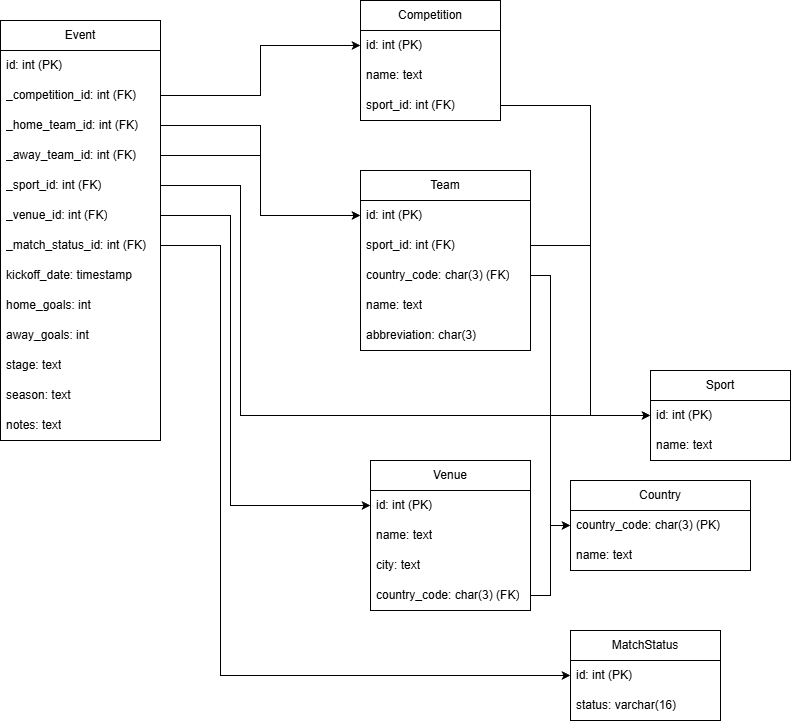

The diagram above was exported from draw.io. Its source (the exported page's mxGraphModel, read from the mxfile embedded in the PNG):
<mxGraphModel dx="486" dy="1501" grid="1" gridSize="10" guides="1" tooltips="1" connect="1" arrows="1" fold="1" page="1" pageScale="1" pageWidth="827" pageHeight="1169" math="0" shadow="0">
  <root>
    <mxCell id="0" />
    <mxCell id="1" parent="0" />
    <mxCell id="5p26XLFyXyDtw2JiT9K8-3" value="Event" style="swimlane;fontStyle=0;childLayout=stackLayout;horizontal=1;startSize=30;horizontalStack=0;resizeParent=1;resizeParentMax=0;resizeLast=0;collapsible=1;marginBottom=0;whiteSpace=wrap;html=1;" parent="1" vertex="1">
      <mxGeometry x="10" y="-1030" width="160" height="420" as="geometry" />
    </mxCell>
    <mxCell id="5p26XLFyXyDtw2JiT9K8-4" value="id: int (PK)" style="text;strokeColor=none;fillColor=none;align=left;verticalAlign=middle;spacingLeft=4;spacingRight=4;overflow=hidden;points=[[0,0.5],[1,0.5]];portConstraint=eastwest;rotatable=0;whiteSpace=wrap;html=1;" parent="5p26XLFyXyDtw2JiT9K8-3" vertex="1">
      <mxGeometry y="30" width="160" height="30" as="geometry" />
    </mxCell>
    <mxCell id="5p26XLFyXyDtw2JiT9K8-9" value="_competition_id: int (FK)" style="text;strokeColor=none;fillColor=none;align=left;verticalAlign=middle;spacingLeft=4;spacingRight=4;overflow=hidden;points=[[0,0.5],[1,0.5]];portConstraint=eastwest;rotatable=0;whiteSpace=wrap;html=1;" parent="5p26XLFyXyDtw2JiT9K8-3" vertex="1">
      <mxGeometry y="60" width="160" height="30" as="geometry" />
    </mxCell>
    <mxCell id="5p26XLFyXyDtw2JiT9K8-6" value="_home_team_id: int (FK)" style="text;strokeColor=none;fillColor=none;align=left;verticalAlign=middle;spacingLeft=4;spacingRight=4;overflow=hidden;points=[[0,0.5],[1,0.5]];portConstraint=eastwest;rotatable=0;whiteSpace=wrap;html=1;" parent="5p26XLFyXyDtw2JiT9K8-3" vertex="1">
      <mxGeometry y="90" width="160" height="30" as="geometry" />
    </mxCell>
    <mxCell id="5p26XLFyXyDtw2JiT9K8-8" value="_away_team_id: int (FK)" style="text;strokeColor=none;fillColor=none;align=left;verticalAlign=middle;spacingLeft=4;spacingRight=4;overflow=hidden;points=[[0,0.5],[1,0.5]];portConstraint=eastwest;rotatable=0;whiteSpace=wrap;html=1;" parent="5p26XLFyXyDtw2JiT9K8-3" vertex="1">
      <mxGeometry y="120" width="160" height="30" as="geometry" />
    </mxCell>
    <mxCell id="5p26XLFyXyDtw2JiT9K8-5" value="_sport_id: int (FK)" style="text;strokeColor=none;fillColor=none;align=left;verticalAlign=middle;spacingLeft=4;spacingRight=4;overflow=hidden;points=[[0,0.5],[1,0.5]];portConstraint=eastwest;rotatable=0;whiteSpace=wrap;html=1;" parent="5p26XLFyXyDtw2JiT9K8-3" vertex="1">
      <mxGeometry y="150" width="160" height="30" as="geometry" />
    </mxCell>
    <mxCell id="5p26XLFyXyDtw2JiT9K8-7" value="_venue_id: int (FK)" style="text;strokeColor=none;fillColor=none;align=left;verticalAlign=middle;spacingLeft=4;spacingRight=4;overflow=hidden;points=[[0,0.5],[1,0.5]];portConstraint=eastwest;rotatable=0;whiteSpace=wrap;html=1;" parent="5p26XLFyXyDtw2JiT9K8-3" vertex="1">
      <mxGeometry y="180" width="160" height="30" as="geometry" />
    </mxCell>
    <mxCell id="5p26XLFyXyDtw2JiT9K8-15" value="_match_status_id: int (FK)" style="text;strokeColor=none;fillColor=none;align=left;verticalAlign=middle;spacingLeft=4;spacingRight=4;overflow=hidden;points=[[0,0.5],[1,0.5]];portConstraint=eastwest;rotatable=0;whiteSpace=wrap;html=1;" parent="5p26XLFyXyDtw2JiT9K8-3" vertex="1">
      <mxGeometry y="210" width="160" height="30" as="geometry" />
    </mxCell>
    <mxCell id="5p26XLFyXyDtw2JiT9K8-11" value="kickoff_date: timestamp" style="text;strokeColor=none;fillColor=none;align=left;verticalAlign=middle;spacingLeft=4;spacingRight=4;overflow=hidden;points=[[0,0.5],[1,0.5]];portConstraint=eastwest;rotatable=0;whiteSpace=wrap;html=1;" parent="5p26XLFyXyDtw2JiT9K8-3" vertex="1">
      <mxGeometry y="240" width="160" height="30" as="geometry" />
    </mxCell>
    <mxCell id="5p26XLFyXyDtw2JiT9K8-12" value="home_goals: int" style="text;strokeColor=none;fillColor=none;align=left;verticalAlign=middle;spacingLeft=4;spacingRight=4;overflow=hidden;points=[[0,0.5],[1,0.5]];portConstraint=eastwest;rotatable=0;whiteSpace=wrap;html=1;" parent="5p26XLFyXyDtw2JiT9K8-3" vertex="1">
      <mxGeometry y="270" width="160" height="30" as="geometry" />
    </mxCell>
    <mxCell id="5p26XLFyXyDtw2JiT9K8-13" value="away_goals: int" style="text;strokeColor=none;fillColor=none;align=left;verticalAlign=middle;spacingLeft=4;spacingRight=4;overflow=hidden;points=[[0,0.5],[1,0.5]];portConstraint=eastwest;rotatable=0;whiteSpace=wrap;html=1;" parent="5p26XLFyXyDtw2JiT9K8-3" vertex="1">
      <mxGeometry y="300" width="160" height="30" as="geometry" />
    </mxCell>
    <mxCell id="5p26XLFyXyDtw2JiT9K8-14" value="stage: text" style="text;strokeColor=none;fillColor=none;align=left;verticalAlign=middle;spacingLeft=4;spacingRight=4;overflow=hidden;points=[[0,0.5],[1,0.5]];portConstraint=eastwest;rotatable=0;whiteSpace=wrap;html=1;" parent="5p26XLFyXyDtw2JiT9K8-3" vertex="1">
      <mxGeometry y="330" width="160" height="30" as="geometry" />
    </mxCell>
    <mxCell id="5p26XLFyXyDtw2JiT9K8-16" value="season: text" style="text;strokeColor=none;fillColor=none;align=left;verticalAlign=middle;spacingLeft=4;spacingRight=4;overflow=hidden;points=[[0,0.5],[1,0.5]];portConstraint=eastwest;rotatable=0;whiteSpace=wrap;html=1;" parent="5p26XLFyXyDtw2JiT9K8-3" vertex="1">
      <mxGeometry y="360" width="160" height="30" as="geometry" />
    </mxCell>
    <mxCell id="5p26XLFyXyDtw2JiT9K8-17" value="notes: text" style="text;strokeColor=none;fillColor=none;align=left;verticalAlign=middle;spacingLeft=4;spacingRight=4;overflow=hidden;points=[[0,0.5],[1,0.5]];portConstraint=eastwest;rotatable=0;whiteSpace=wrap;html=1;" parent="5p26XLFyXyDtw2JiT9K8-3" vertex="1">
      <mxGeometry y="390" width="160" height="30" as="geometry" />
    </mxCell>
    <mxCell id="5p26XLFyXyDtw2JiT9K8-19" value="Sport" style="swimlane;fontStyle=0;childLayout=stackLayout;horizontal=1;startSize=30;horizontalStack=0;resizeParent=1;resizeParentMax=0;resizeLast=0;collapsible=1;marginBottom=0;whiteSpace=wrap;html=1;" parent="1" vertex="1">
      <mxGeometry x="660" y="-680" width="140" height="90" as="geometry" />
    </mxCell>
    <mxCell id="5p26XLFyXyDtw2JiT9K8-20" value="id: int (PK)" style="text;strokeColor=none;fillColor=none;align=left;verticalAlign=middle;spacingLeft=4;spacingRight=4;overflow=hidden;points=[[0,0.5],[1,0.5]];portConstraint=eastwest;rotatable=0;whiteSpace=wrap;html=1;" parent="5p26XLFyXyDtw2JiT9K8-19" vertex="1">
      <mxGeometry y="30" width="140" height="30" as="geometry" />
    </mxCell>
    <mxCell id="5p26XLFyXyDtw2JiT9K8-21" value="name: text" style="text;strokeColor=none;fillColor=none;align=left;verticalAlign=middle;spacingLeft=4;spacingRight=4;overflow=hidden;points=[[0,0.5],[1,0.5]];portConstraint=eastwest;rotatable=0;whiteSpace=wrap;html=1;" parent="5p26XLFyXyDtw2JiT9K8-19" vertex="1">
      <mxGeometry y="60" width="140" height="30" as="geometry" />
    </mxCell>
    <mxCell id="5p26XLFyXyDtw2JiT9K8-24" value="Team" style="swimlane;fontStyle=0;childLayout=stackLayout;horizontal=1;startSize=30;horizontalStack=0;resizeParent=1;resizeParentMax=0;resizeLast=0;collapsible=1;marginBottom=0;whiteSpace=wrap;html=1;" parent="1" vertex="1">
      <mxGeometry x="370" y="-880" width="170" height="180" as="geometry" />
    </mxCell>
    <mxCell id="5p26XLFyXyDtw2JiT9K8-25" value="id: int (PK)" style="text;strokeColor=none;fillColor=none;align=left;verticalAlign=middle;spacingLeft=4;spacingRight=4;overflow=hidden;points=[[0,0.5],[1,0.5]];portConstraint=eastwest;rotatable=0;whiteSpace=wrap;html=1;" parent="5p26XLFyXyDtw2JiT9K8-24" vertex="1">
      <mxGeometry y="30" width="170" height="30" as="geometry" />
    </mxCell>
    <mxCell id="5p26XLFyXyDtw2JiT9K8-28" value="sport_id: int (FK)" style="text;strokeColor=none;fillColor=none;align=left;verticalAlign=middle;spacingLeft=4;spacingRight=4;overflow=hidden;points=[[0,0.5],[1,0.5]];portConstraint=eastwest;rotatable=0;whiteSpace=wrap;html=1;" parent="5p26XLFyXyDtw2JiT9K8-24" vertex="1">
      <mxGeometry y="60" width="170" height="30" as="geometry" />
    </mxCell>
    <mxCell id="5p26XLFyXyDtw2JiT9K8-29" value="country_code: char(3) (FK)" style="text;strokeColor=none;fillColor=none;align=left;verticalAlign=middle;spacingLeft=4;spacingRight=4;overflow=hidden;points=[[0,0.5],[1,0.5]];portConstraint=eastwest;rotatable=0;whiteSpace=wrap;html=1;" parent="5p26XLFyXyDtw2JiT9K8-24" vertex="1">
      <mxGeometry y="90" width="170" height="30" as="geometry" />
    </mxCell>
    <mxCell id="5p26XLFyXyDtw2JiT9K8-26" value="name: text" style="text;strokeColor=none;fillColor=none;align=left;verticalAlign=middle;spacingLeft=4;spacingRight=4;overflow=hidden;points=[[0,0.5],[1,0.5]];portConstraint=eastwest;rotatable=0;whiteSpace=wrap;html=1;" parent="5p26XLFyXyDtw2JiT9K8-24" vertex="1">
      <mxGeometry y="120" width="170" height="30" as="geometry" />
    </mxCell>
    <mxCell id="5p26XLFyXyDtw2JiT9K8-27" value="abbreviation: char(3)" style="text;strokeColor=none;fillColor=none;align=left;verticalAlign=middle;spacingLeft=4;spacingRight=4;overflow=hidden;points=[[0,0.5],[1,0.5]];portConstraint=eastwest;rotatable=0;whiteSpace=wrap;html=1;" parent="5p26XLFyXyDtw2JiT9K8-24" vertex="1">
      <mxGeometry y="150" width="170" height="30" as="geometry" />
    </mxCell>
    <mxCell id="5p26XLFyXyDtw2JiT9K8-30" style="edgeStyle=orthogonalEdgeStyle;rounded=0;orthogonalLoop=1;jettySize=auto;html=1;exitX=1;exitY=0.5;exitDx=0;exitDy=0;entryX=0;entryY=0.5;entryDx=0;entryDy=0;" parent="1" source="5p26XLFyXyDtw2JiT9K8-6" target="5p26XLFyXyDtw2JiT9K8-25" edge="1">
      <mxGeometry relative="1" as="geometry" />
    </mxCell>
    <mxCell id="5p26XLFyXyDtw2JiT9K8-32" style="edgeStyle=orthogonalEdgeStyle;rounded=0;orthogonalLoop=1;jettySize=auto;html=1;exitX=1;exitY=0.5;exitDx=0;exitDy=0;entryX=0;entryY=0.5;entryDx=0;entryDy=0;" parent="1" source="5p26XLFyXyDtw2JiT9K8-8" target="5p26XLFyXyDtw2JiT9K8-25" edge="1">
      <mxGeometry relative="1" as="geometry" />
    </mxCell>
    <mxCell id="5p26XLFyXyDtw2JiT9K8-33" style="edgeStyle=orthogonalEdgeStyle;rounded=0;orthogonalLoop=1;jettySize=auto;html=1;exitX=1;exitY=0.5;exitDx=0;exitDy=0;entryX=0;entryY=0.5;entryDx=0;entryDy=0;" parent="1" source="5p26XLFyXyDtw2JiT9K8-28" target="5p26XLFyXyDtw2JiT9K8-20" edge="1">
      <mxGeometry relative="1" as="geometry" />
    </mxCell>
    <mxCell id="5p26XLFyXyDtw2JiT9K8-34" value="Country" style="swimlane;fontStyle=0;childLayout=stackLayout;horizontal=1;startSize=30;horizontalStack=0;resizeParent=1;resizeParentMax=0;resizeLast=0;collapsible=1;marginBottom=0;whiteSpace=wrap;html=1;" parent="1" vertex="1">
      <mxGeometry x="580" y="-570" width="180" height="90" as="geometry" />
    </mxCell>
    <mxCell id="5p26XLFyXyDtw2JiT9K8-35" value="country_code: char(3) (PK)" style="text;strokeColor=none;fillColor=none;align=left;verticalAlign=middle;spacingLeft=4;spacingRight=4;overflow=hidden;points=[[0,0.5],[1,0.5]];portConstraint=eastwest;rotatable=0;whiteSpace=wrap;html=1;" parent="5p26XLFyXyDtw2JiT9K8-34" vertex="1">
      <mxGeometry y="30" width="180" height="30" as="geometry" />
    </mxCell>
    <mxCell id="5p26XLFyXyDtw2JiT9K8-36" value="name: text" style="text;strokeColor=none;fillColor=none;align=left;verticalAlign=middle;spacingLeft=4;spacingRight=4;overflow=hidden;points=[[0,0.5],[1,0.5]];portConstraint=eastwest;rotatable=0;whiteSpace=wrap;html=1;" parent="5p26XLFyXyDtw2JiT9K8-34" vertex="1">
      <mxGeometry y="60" width="180" height="30" as="geometry" />
    </mxCell>
    <mxCell id="5p26XLFyXyDtw2JiT9K8-38" style="edgeStyle=orthogonalEdgeStyle;rounded=0;orthogonalLoop=1;jettySize=auto;html=1;exitX=1;exitY=0.5;exitDx=0;exitDy=0;entryX=0;entryY=0.5;entryDx=0;entryDy=0;" parent="1" source="5p26XLFyXyDtw2JiT9K8-29" target="5p26XLFyXyDtw2JiT9K8-35" edge="1">
      <mxGeometry relative="1" as="geometry" />
    </mxCell>
    <mxCell id="5p26XLFyXyDtw2JiT9K8-39" value="Venue" style="swimlane;fontStyle=0;childLayout=stackLayout;horizontal=1;startSize=30;horizontalStack=0;resizeParent=1;resizeParentMax=0;resizeLast=0;collapsible=1;marginBottom=0;whiteSpace=wrap;html=1;" parent="1" vertex="1">
      <mxGeometry x="380" y="-590" width="160" height="150" as="geometry" />
    </mxCell>
    <mxCell id="5p26XLFyXyDtw2JiT9K8-40" value="id: int (PK)" style="text;strokeColor=none;fillColor=none;align=left;verticalAlign=middle;spacingLeft=4;spacingRight=4;overflow=hidden;points=[[0,0.5],[1,0.5]];portConstraint=eastwest;rotatable=0;whiteSpace=wrap;html=1;" parent="5p26XLFyXyDtw2JiT9K8-39" vertex="1">
      <mxGeometry y="30" width="160" height="30" as="geometry" />
    </mxCell>
    <mxCell id="5p26XLFyXyDtw2JiT9K8-41" value="name: text" style="text;strokeColor=none;fillColor=none;align=left;verticalAlign=middle;spacingLeft=4;spacingRight=4;overflow=hidden;points=[[0,0.5],[1,0.5]];portConstraint=eastwest;rotatable=0;whiteSpace=wrap;html=1;" parent="5p26XLFyXyDtw2JiT9K8-39" vertex="1">
      <mxGeometry y="60" width="160" height="30" as="geometry" />
    </mxCell>
    <mxCell id="5p26XLFyXyDtw2JiT9K8-42" value="city: text" style="text;strokeColor=none;fillColor=none;align=left;verticalAlign=middle;spacingLeft=4;spacingRight=4;overflow=hidden;points=[[0,0.5],[1,0.5]];portConstraint=eastwest;rotatable=0;whiteSpace=wrap;html=1;" parent="5p26XLFyXyDtw2JiT9K8-39" vertex="1">
      <mxGeometry y="90" width="160" height="30" as="geometry" />
    </mxCell>
    <mxCell id="5p26XLFyXyDtw2JiT9K8-43" value="country_code: char(3) (FK)" style="text;strokeColor=none;fillColor=none;align=left;verticalAlign=middle;spacingLeft=4;spacingRight=4;overflow=hidden;points=[[0,0.5],[1,0.5]];portConstraint=eastwest;rotatable=0;whiteSpace=wrap;html=1;" parent="5p26XLFyXyDtw2JiT9K8-39" vertex="1">
      <mxGeometry y="120" width="160" height="30" as="geometry" />
    </mxCell>
    <mxCell id="5p26XLFyXyDtw2JiT9K8-45" style="edgeStyle=orthogonalEdgeStyle;rounded=0;orthogonalLoop=1;jettySize=auto;html=1;exitX=1;exitY=0.5;exitDx=0;exitDy=0;entryX=0;entryY=0.5;entryDx=0;entryDy=0;" parent="1" source="5p26XLFyXyDtw2JiT9K8-43" target="5p26XLFyXyDtw2JiT9K8-35" edge="1">
      <mxGeometry relative="1" as="geometry">
        <Array as="points">
          <mxPoint x="560" y="-455" />
          <mxPoint x="560" y="-525" />
        </Array>
      </mxGeometry>
    </mxCell>
    <mxCell id="5p26XLFyXyDtw2JiT9K8-46" value="Competition" style="swimlane;fontStyle=0;childLayout=stackLayout;horizontal=1;startSize=30;horizontalStack=0;resizeParent=1;resizeParentMax=0;resizeLast=0;collapsible=1;marginBottom=0;whiteSpace=wrap;html=1;" parent="1" vertex="1">
      <mxGeometry x="370" y="-1050" width="140" height="120" as="geometry" />
    </mxCell>
    <mxCell id="5p26XLFyXyDtw2JiT9K8-47" value="id: int (PK)" style="text;strokeColor=none;fillColor=none;align=left;verticalAlign=middle;spacingLeft=4;spacingRight=4;overflow=hidden;points=[[0,0.5],[1,0.5]];portConstraint=eastwest;rotatable=0;whiteSpace=wrap;html=1;" parent="5p26XLFyXyDtw2JiT9K8-46" vertex="1">
      <mxGeometry y="30" width="140" height="30" as="geometry" />
    </mxCell>
    <mxCell id="5p26XLFyXyDtw2JiT9K8-48" value="name: text" style="text;strokeColor=none;fillColor=none;align=left;verticalAlign=middle;spacingLeft=4;spacingRight=4;overflow=hidden;points=[[0,0.5],[1,0.5]];portConstraint=eastwest;rotatable=0;whiteSpace=wrap;html=1;" parent="5p26XLFyXyDtw2JiT9K8-46" vertex="1">
      <mxGeometry y="60" width="140" height="30" as="geometry" />
    </mxCell>
    <mxCell id="5p26XLFyXyDtw2JiT9K8-49" value="sport_id: int (FK)" style="text;strokeColor=none;fillColor=none;align=left;verticalAlign=middle;spacingLeft=4;spacingRight=4;overflow=hidden;points=[[0,0.5],[1,0.5]];portConstraint=eastwest;rotatable=0;whiteSpace=wrap;html=1;" parent="5p26XLFyXyDtw2JiT9K8-46" vertex="1">
      <mxGeometry y="90" width="140" height="30" as="geometry" />
    </mxCell>
    <mxCell id="5p26XLFyXyDtw2JiT9K8-54" style="edgeStyle=orthogonalEdgeStyle;rounded=0;orthogonalLoop=1;jettySize=auto;html=1;exitX=1;exitY=0.5;exitDx=0;exitDy=0;entryX=0;entryY=0.5;entryDx=0;entryDy=0;" parent="1" source="5p26XLFyXyDtw2JiT9K8-9" target="5p26XLFyXyDtw2JiT9K8-47" edge="1">
      <mxGeometry relative="1" as="geometry" />
    </mxCell>
    <mxCell id="5p26XLFyXyDtw2JiT9K8-55" style="edgeStyle=orthogonalEdgeStyle;rounded=0;orthogonalLoop=1;jettySize=auto;html=1;exitX=1;exitY=0.5;exitDx=0;exitDy=0;entryX=0;entryY=0.5;entryDx=0;entryDy=0;" parent="1" source="5p26XLFyXyDtw2JiT9K8-49" target="5p26XLFyXyDtw2JiT9K8-20" edge="1">
      <mxGeometry relative="1" as="geometry">
        <Array as="points">
          <mxPoint x="600" y="-945" />
          <mxPoint x="600" y="-635" />
        </Array>
      </mxGeometry>
    </mxCell>
    <mxCell id="5p26XLFyXyDtw2JiT9K8-56" style="edgeStyle=orthogonalEdgeStyle;rounded=0;orthogonalLoop=1;jettySize=auto;html=1;exitX=1;exitY=0.5;exitDx=0;exitDy=0;entryX=0;entryY=0.5;entryDx=0;entryDy=0;" parent="1" source="5p26XLFyXyDtw2JiT9K8-5" target="5p26XLFyXyDtw2JiT9K8-20" edge="1">
      <mxGeometry relative="1" as="geometry">
        <Array as="points">
          <mxPoint x="250" y="-865" />
          <mxPoint x="250" y="-635" />
        </Array>
      </mxGeometry>
    </mxCell>
    <mxCell id="5p26XLFyXyDtw2JiT9K8-57" style="edgeStyle=orthogonalEdgeStyle;rounded=0;orthogonalLoop=1;jettySize=auto;html=1;exitX=1;exitY=0.5;exitDx=0;exitDy=0;entryX=0;entryY=0.5;entryDx=0;entryDy=0;" parent="1" source="5p26XLFyXyDtw2JiT9K8-7" target="5p26XLFyXyDtw2JiT9K8-40" edge="1">
      <mxGeometry relative="1" as="geometry">
        <Array as="points">
          <mxPoint x="240" y="-835" />
          <mxPoint x="240" y="-545" />
        </Array>
      </mxGeometry>
    </mxCell>
    <mxCell id="5p26XLFyXyDtw2JiT9K8-58" value="MatchStatus" style="swimlane;fontStyle=0;childLayout=stackLayout;horizontal=1;startSize=30;horizontalStack=0;resizeParent=1;resizeParentMax=0;resizeLast=0;collapsible=1;marginBottom=0;whiteSpace=wrap;html=1;" parent="1" vertex="1">
      <mxGeometry x="580" y="-420" width="150" height="90" as="geometry" />
    </mxCell>
    <mxCell id="5p26XLFyXyDtw2JiT9K8-59" value="id: int (PK)" style="text;strokeColor=none;fillColor=none;align=left;verticalAlign=middle;spacingLeft=4;spacingRight=4;overflow=hidden;points=[[0,0.5],[1,0.5]];portConstraint=eastwest;rotatable=0;whiteSpace=wrap;html=1;" parent="5p26XLFyXyDtw2JiT9K8-58" vertex="1">
      <mxGeometry y="30" width="150" height="30" as="geometry" />
    </mxCell>
    <mxCell id="5p26XLFyXyDtw2JiT9K8-60" value="status: varchar(16)" style="text;strokeColor=none;fillColor=none;align=left;verticalAlign=middle;spacingLeft=4;spacingRight=4;overflow=hidden;points=[[0,0.5],[1,0.5]];portConstraint=eastwest;rotatable=0;whiteSpace=wrap;html=1;" parent="5p26XLFyXyDtw2JiT9K8-58" vertex="1">
      <mxGeometry y="60" width="150" height="30" as="geometry" />
    </mxCell>
    <mxCell id="5p26XLFyXyDtw2JiT9K8-62" style="edgeStyle=orthogonalEdgeStyle;rounded=0;orthogonalLoop=1;jettySize=auto;html=1;exitX=1;exitY=0.5;exitDx=0;exitDy=0;entryX=0;entryY=0.5;entryDx=0;entryDy=0;" parent="1" source="5p26XLFyXyDtw2JiT9K8-15" target="5p26XLFyXyDtw2JiT9K8-58" edge="1">
      <mxGeometry relative="1" as="geometry">
        <Array as="points">
          <mxPoint x="230" y="-805" />
          <mxPoint x="230" y="-375" />
        </Array>
      </mxGeometry>
    </mxCell>
  </root>
</mxGraphModel>